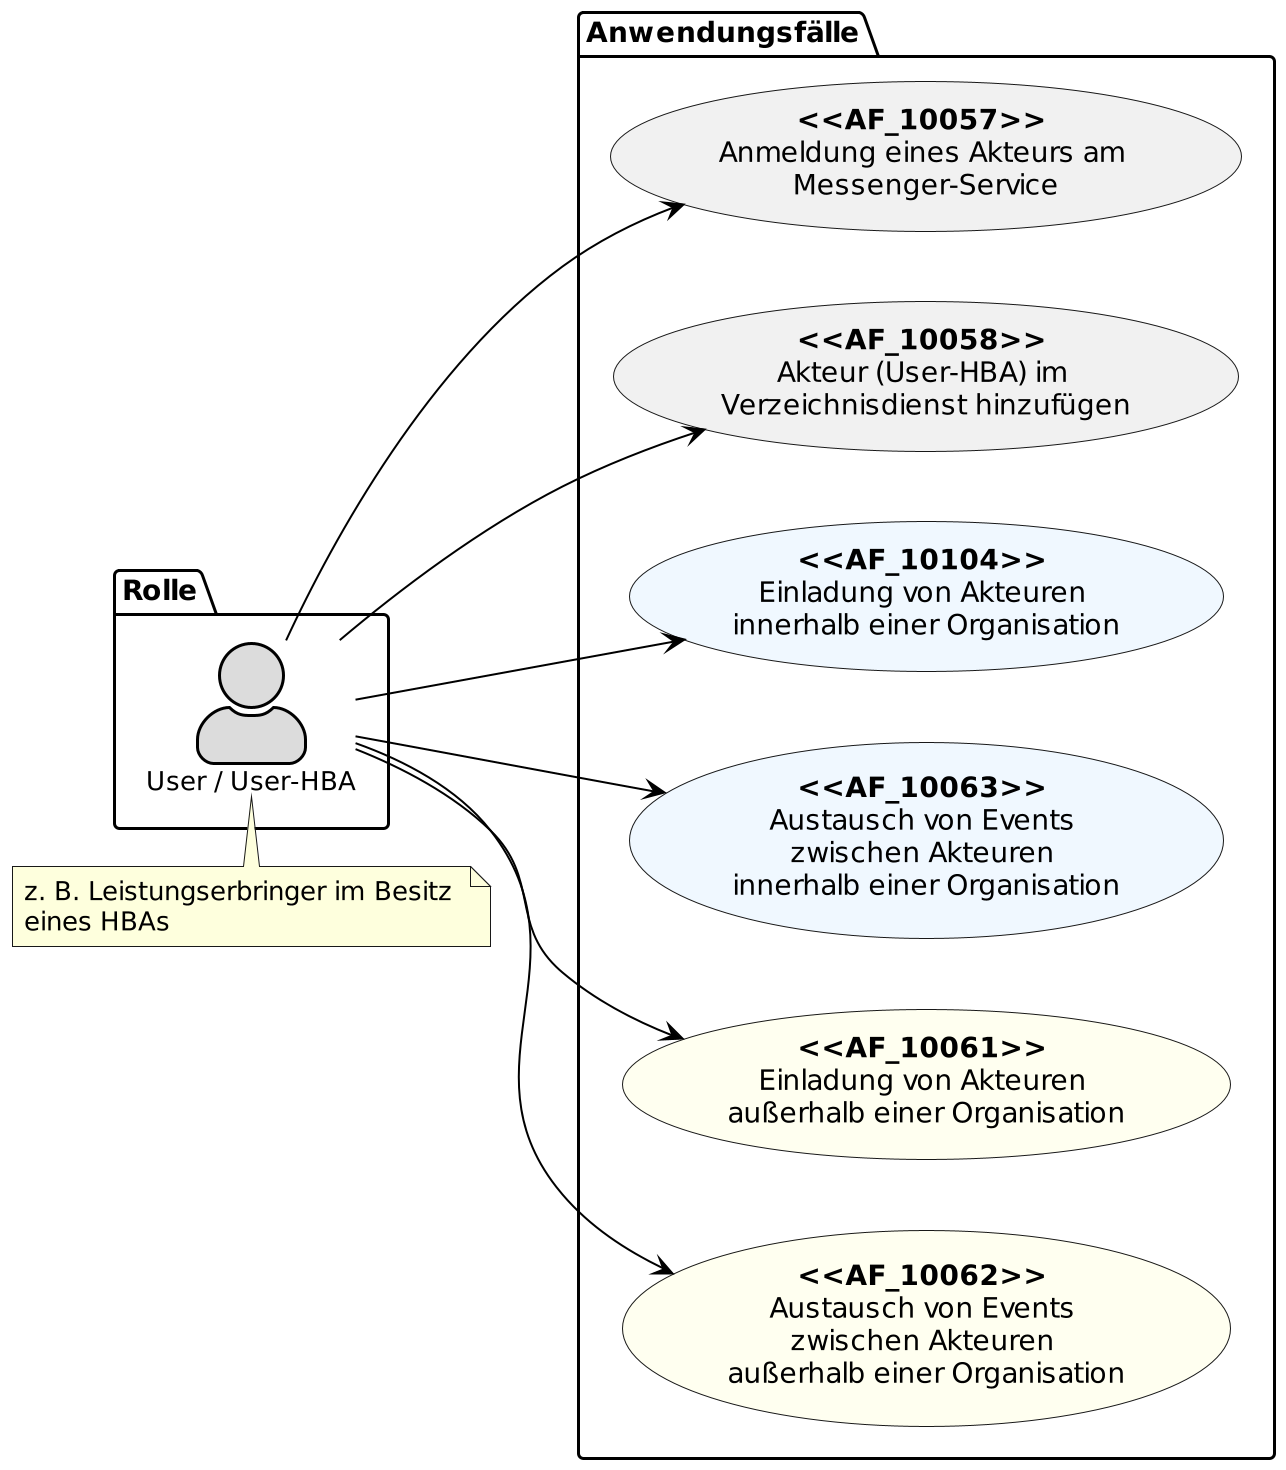

The diagram above was rendered by PlantUML. Its source (embedded in the PNG):
@startuml
skinparam actorStyle awesome
left to right direction
scale 6/3

skinparam sequence {
ArrowColor black
ArrowFontSize 17
ActorBorderColor black
LifeLineBorderColor black
LifeLineBackgroundColor Gainsboro

ParticipantBorderColor Motivation
ParticipantBackgroundColor Motivation
ParticipantFontName Impact
ParticipantFontSize 20
ParticipantFontColor black
ParticipantBorderColor Black
ParticipantBackgroundColor MOTIVATION

ActorBackgroundColor Gainsboro
ActorFontColor black
ActorFontSize 13
ActorFontName Aapex
}

package Rolle {
actor "User / User-HBA" as uuh
}

package Anwendungsfälle {
usecase "**<<AF_10057>>** \nAnmeldung eines Akteurs am \nMessenger-Service" as UC1
usecase "**<<AF_10058>>** \nAkteur (User-HBA) im \nVerzeichnisdienst hinzufügen" as UC2
usecase "**<<AF_10104>>** \nEinladung von Akteuren \ninnerhalb einer Organisation" as UC3 #AliceBlue
usecase "**<<AF_10063>>** \nAustausch von Events \nzwischen Akteuren \ninnerhalb einer Organisation" as UC4 #AliceBlue
usecase "**<<AF_10061>>** \nEinladung von Akteuren \naußerhalb einer Organisation" as UC5 #Ivory
usecase "**<<AF_10062>>** \nAustausch von Events \nzwischen Akteuren \naußerhalb einer Organisation" as UC6 #Ivory
}

uuh --> UC1
uuh --> UC2
uuh --> UC3
uuh --> UC4
uuh --> UC5
uuh --> UC6

note top of (uuh)
z. B. Leistungserbringer im Besitz 
eines HBAs
end note

@enduml